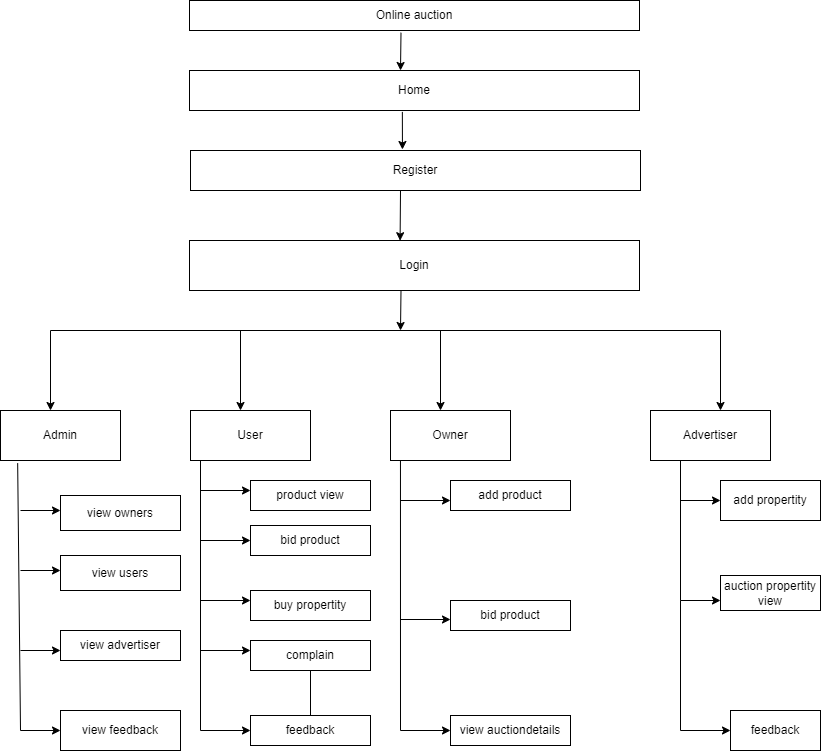

The diagram above was exported from draw.io. Its source (the exported page's mxGraphModel, read from the mxfile embedded in the PNG):
<mxGraphModel dx="548" dy="515" grid="1" gridSize="10" guides="1" tooltips="1" connect="1" arrows="1" fold="1" page="1" pageScale="1" pageWidth="827" pageHeight="1169" math="0" shadow="0">
  <root>
    <mxCell id="WIyWlLk6GJQsqaUBKTNV-0" />
    <mxCell id="WIyWlLk6GJQsqaUBKTNV-1" parent="WIyWlLk6GJQsqaUBKTNV-0" />
    <mxCell id="7NE7khWlDglMUz7Hprhx-0" value="Online auction" style="rounded=0;whiteSpace=wrap;html=1;" parent="WIyWlLk6GJQsqaUBKTNV-1" vertex="1">
      <mxGeometry x="189" y="30" width="450" height="30" as="geometry" />
    </mxCell>
    <mxCell id="7NE7khWlDglMUz7Hprhx-1" value="Home" style="rounded=0;whiteSpace=wrap;html=1;" parent="WIyWlLk6GJQsqaUBKTNV-1" vertex="1">
      <mxGeometry x="189" y="100" width="450" height="40" as="geometry" />
    </mxCell>
    <mxCell id="7NE7khWlDglMUz7Hprhx-3" value="Register" style="rounded=0;whiteSpace=wrap;html=1;" parent="WIyWlLk6GJQsqaUBKTNV-1" vertex="1">
      <mxGeometry x="190" y="180" width="450" height="40" as="geometry" />
    </mxCell>
    <mxCell id="7NE7khWlDglMUz7Hprhx-4" value="Login" style="rounded=0;whiteSpace=wrap;html=1;" parent="WIyWlLk6GJQsqaUBKTNV-1" vertex="1">
      <mxGeometry x="189" y="270" width="450" height="50" as="geometry" />
    </mxCell>
    <mxCell id="7NE7khWlDglMUz7Hprhx-6" value="" style="endArrow=none;html=1;rounded=0;" parent="WIyWlLk6GJQsqaUBKTNV-1" edge="1">
      <mxGeometry width="50" height="50" relative="1" as="geometry">
        <mxPoint x="50" y="360" as="sourcePoint" />
        <mxPoint x="720" y="360" as="targetPoint" />
      </mxGeometry>
    </mxCell>
    <mxCell id="7NE7khWlDglMUz7Hprhx-11" value="" style="endArrow=classic;html=1;rounded=0;" parent="WIyWlLk6GJQsqaUBKTNV-1" edge="1">
      <mxGeometry width="50" height="50" relative="1" as="geometry">
        <mxPoint x="50" y="360" as="sourcePoint" />
        <mxPoint x="50" y="440" as="targetPoint" />
      </mxGeometry>
    </mxCell>
    <mxCell id="7NE7khWlDglMUz7Hprhx-12" value="" style="endArrow=classic;html=1;rounded=0;" parent="WIyWlLk6GJQsqaUBKTNV-1" edge="1">
      <mxGeometry width="50" height="50" relative="1" as="geometry">
        <mxPoint x="240" y="360" as="sourcePoint" />
        <mxPoint x="240" y="440" as="targetPoint" />
      </mxGeometry>
    </mxCell>
    <mxCell id="7NE7khWlDglMUz7Hprhx-13" value="" style="endArrow=classic;html=1;rounded=0;" parent="WIyWlLk6GJQsqaUBKTNV-1" edge="1">
      <mxGeometry width="50" height="50" relative="1" as="geometry">
        <mxPoint x="440" y="360" as="sourcePoint" />
        <mxPoint x="440" y="440" as="targetPoint" />
      </mxGeometry>
    </mxCell>
    <mxCell id="7NE7khWlDglMUz7Hprhx-14" value="" style="endArrow=classic;html=1;rounded=0;" parent="WIyWlLk6GJQsqaUBKTNV-1" edge="1">
      <mxGeometry width="50" height="50" relative="1" as="geometry">
        <mxPoint x="720" y="360" as="sourcePoint" />
        <mxPoint x="720" y="440" as="targetPoint" />
      </mxGeometry>
    </mxCell>
    <mxCell id="7NE7khWlDglMUz7Hprhx-15" value="Admin" style="rounded=0;whiteSpace=wrap;html=1;" parent="WIyWlLk6GJQsqaUBKTNV-1" vertex="1">
      <mxGeometry y="440" width="120" height="50" as="geometry" />
    </mxCell>
    <mxCell id="7NE7khWlDglMUz7Hprhx-16" value="User" style="rounded=0;whiteSpace=wrap;html=1;" parent="WIyWlLk6GJQsqaUBKTNV-1" vertex="1">
      <mxGeometry x="190" y="440" width="120" height="50" as="geometry" />
    </mxCell>
    <mxCell id="7NE7khWlDglMUz7Hprhx-17" value="Owner" style="rounded=0;whiteSpace=wrap;html=1;" parent="WIyWlLk6GJQsqaUBKTNV-1" vertex="1">
      <mxGeometry x="390" y="440" width="120" height="50" as="geometry" />
    </mxCell>
    <mxCell id="7NE7khWlDglMUz7Hprhx-18" value="Advertiser" style="rounded=0;whiteSpace=wrap;html=1;" parent="WIyWlLk6GJQsqaUBKTNV-1" vertex="1">
      <mxGeometry x="650" y="440" width="120" height="50" as="geometry" />
    </mxCell>
    <mxCell id="7NE7khWlDglMUz7Hprhx-19" value="" style="endArrow=none;html=1;rounded=0;entryX=0.143;entryY=1.052;entryDx=0;entryDy=0;entryPerimeter=0;" parent="WIyWlLk6GJQsqaUBKTNV-1" target="7NE7khWlDglMUz7Hprhx-15" edge="1">
      <mxGeometry width="50" height="50" relative="1" as="geometry">
        <mxPoint x="20" y="760" as="sourcePoint" />
        <mxPoint x="20" y="500" as="targetPoint" />
      </mxGeometry>
    </mxCell>
    <mxCell id="7NE7khWlDglMUz7Hprhx-20" value="" style="endArrow=classic;html=1;rounded=0;" parent="WIyWlLk6GJQsqaUBKTNV-1" edge="1">
      <mxGeometry width="50" height="50" relative="1" as="geometry">
        <mxPoint x="20" y="540" as="sourcePoint" />
        <mxPoint x="60" y="540" as="targetPoint" />
      </mxGeometry>
    </mxCell>
    <mxCell id="7NE7khWlDglMUz7Hprhx-22" value="" style="endArrow=classic;html=1;rounded=0;" parent="WIyWlLk6GJQsqaUBKTNV-1" edge="1">
      <mxGeometry width="50" height="50" relative="1" as="geometry">
        <mxPoint x="20" y="600" as="sourcePoint" />
        <mxPoint x="60" y="600" as="targetPoint" />
      </mxGeometry>
    </mxCell>
    <mxCell id="7NE7khWlDglMUz7Hprhx-23" value="" style="endArrow=classic;html=1;rounded=0;" parent="WIyWlLk6GJQsqaUBKTNV-1" edge="1">
      <mxGeometry width="50" height="50" relative="1" as="geometry">
        <mxPoint x="20" y="680" as="sourcePoint" />
        <mxPoint x="60" y="680" as="targetPoint" />
      </mxGeometry>
    </mxCell>
    <mxCell id="7NE7khWlDglMUz7Hprhx-24" value="" style="endArrow=classic;html=1;rounded=0;" parent="WIyWlLk6GJQsqaUBKTNV-1" edge="1">
      <mxGeometry width="50" height="50" relative="1" as="geometry">
        <mxPoint x="20" y="760" as="sourcePoint" />
        <mxPoint x="60" y="760" as="targetPoint" />
      </mxGeometry>
    </mxCell>
    <mxCell id="7NE7khWlDglMUz7Hprhx-25" value="view owners" style="rounded=0;whiteSpace=wrap;html=1;" parent="WIyWlLk6GJQsqaUBKTNV-1" vertex="1">
      <mxGeometry x="60" y="525" width="120" height="35" as="geometry" />
    </mxCell>
    <mxCell id="7NE7khWlDglMUz7Hprhx-26" value="view users" style="rounded=0;whiteSpace=wrap;html=1;" parent="WIyWlLk6GJQsqaUBKTNV-1" vertex="1">
      <mxGeometry x="60" y="585" width="120" height="35" as="geometry" />
    </mxCell>
    <mxCell id="7NE7khWlDglMUz7Hprhx-27" value="view advertiser" style="rounded=0;whiteSpace=wrap;html=1;" parent="WIyWlLk6GJQsqaUBKTNV-1" vertex="1">
      <mxGeometry x="60" y="660" width="120" height="30" as="geometry" />
    </mxCell>
    <mxCell id="7NE7khWlDglMUz7Hprhx-28" value="view feedback" style="rounded=0;whiteSpace=wrap;html=1;" parent="WIyWlLk6GJQsqaUBKTNV-1" vertex="1">
      <mxGeometry x="60" y="740" width="120" height="40" as="geometry" />
    </mxCell>
    <mxCell id="7NE7khWlDglMUz7Hprhx-30" value="" style="endArrow=none;html=1;rounded=0;" parent="WIyWlLk6GJQsqaUBKTNV-1" edge="1">
      <mxGeometry width="50" height="50" relative="1" as="geometry">
        <mxPoint x="200" y="760" as="sourcePoint" />
        <mxPoint x="200" y="490" as="targetPoint" />
      </mxGeometry>
    </mxCell>
    <mxCell id="7NE7khWlDglMUz7Hprhx-31" value="" style="endArrow=classic;html=1;rounded=0;" parent="WIyWlLk6GJQsqaUBKTNV-1" edge="1">
      <mxGeometry width="50" height="50" relative="1" as="geometry">
        <mxPoint x="200" y="520" as="sourcePoint" />
        <mxPoint x="250" y="520" as="targetPoint" />
      </mxGeometry>
    </mxCell>
    <mxCell id="7NE7khWlDglMUz7Hprhx-32" value="" style="endArrow=classic;html=1;rounded=0;" parent="WIyWlLk6GJQsqaUBKTNV-1" edge="1">
      <mxGeometry width="50" height="50" relative="1" as="geometry">
        <mxPoint x="200" y="570" as="sourcePoint" />
        <mxPoint x="250" y="570" as="targetPoint" />
      </mxGeometry>
    </mxCell>
    <mxCell id="7NE7khWlDglMUz7Hprhx-33" value="" style="endArrow=classic;html=1;rounded=0;" parent="WIyWlLk6GJQsqaUBKTNV-1" edge="1">
      <mxGeometry width="50" height="50" relative="1" as="geometry">
        <mxPoint x="200" y="630" as="sourcePoint" />
        <mxPoint x="250" y="630" as="targetPoint" />
      </mxGeometry>
    </mxCell>
    <mxCell id="7NE7khWlDglMUz7Hprhx-34" value="" style="endArrow=classic;html=1;rounded=0;" parent="WIyWlLk6GJQsqaUBKTNV-1" edge="1">
      <mxGeometry width="50" height="50" relative="1" as="geometry">
        <mxPoint x="200" y="680" as="sourcePoint" />
        <mxPoint x="250" y="680" as="targetPoint" />
      </mxGeometry>
    </mxCell>
    <mxCell id="7NE7khWlDglMUz7Hprhx-36" value="" style="endArrow=classic;html=1;rounded=0;" parent="WIyWlLk6GJQsqaUBKTNV-1" edge="1">
      <mxGeometry width="50" height="50" relative="1" as="geometry">
        <mxPoint x="200" y="760" as="sourcePoint" />
        <mxPoint x="250" y="760" as="targetPoint" />
      </mxGeometry>
    </mxCell>
    <mxCell id="7NE7khWlDglMUz7Hprhx-37" value="product view" style="rounded=0;whiteSpace=wrap;html=1;" parent="WIyWlLk6GJQsqaUBKTNV-1" vertex="1">
      <mxGeometry x="250" y="510" width="120" height="30" as="geometry" />
    </mxCell>
    <mxCell id="7NE7khWlDglMUz7Hprhx-38" value="bid product" style="rounded=0;whiteSpace=wrap;html=1;" parent="WIyWlLk6GJQsqaUBKTNV-1" vertex="1">
      <mxGeometry x="250" y="555" width="120" height="30" as="geometry" />
    </mxCell>
    <mxCell id="7NE7khWlDglMUz7Hprhx-39" value="buy propertity" style="rounded=0;whiteSpace=wrap;html=1;" parent="WIyWlLk6GJQsqaUBKTNV-1" vertex="1">
      <mxGeometry x="250" y="620" width="120" height="30" as="geometry" />
    </mxCell>
    <mxCell id="7NE7khWlDglMUz7Hprhx-64" value="" style="edgeStyle=orthogonalEdgeStyle;rounded=0;orthogonalLoop=1;jettySize=auto;html=1;" parent="WIyWlLk6GJQsqaUBKTNV-1" source="7NE7khWlDglMUz7Hprhx-40" edge="1">
      <mxGeometry relative="1" as="geometry">
        <mxPoint x="310" y="765" as="targetPoint" />
      </mxGeometry>
    </mxCell>
    <mxCell id="7NE7khWlDglMUz7Hprhx-40" value="complain" style="rounded=0;whiteSpace=wrap;html=1;" parent="WIyWlLk6GJQsqaUBKTNV-1" vertex="1">
      <mxGeometry x="250" y="670" width="120" height="30" as="geometry" />
    </mxCell>
    <mxCell id="7NE7khWlDglMUz7Hprhx-41" value="feedback" style="rounded=0;whiteSpace=wrap;html=1;" parent="WIyWlLk6GJQsqaUBKTNV-1" vertex="1">
      <mxGeometry x="250" y="745" width="120" height="30" as="geometry" />
    </mxCell>
    <mxCell id="7NE7khWlDglMUz7Hprhx-42" value="" style="endArrow=none;html=1;rounded=0;entryX=0.083;entryY=1;entryDx=0;entryDy=0;entryPerimeter=0;" parent="WIyWlLk6GJQsqaUBKTNV-1" target="7NE7khWlDglMUz7Hprhx-17" edge="1">
      <mxGeometry width="50" height="50" relative="1" as="geometry">
        <mxPoint x="400" y="760" as="sourcePoint" />
        <mxPoint x="450" y="490" as="targetPoint" />
      </mxGeometry>
    </mxCell>
    <mxCell id="7NE7khWlDglMUz7Hprhx-43" value="" style="endArrow=classic;html=1;rounded=0;" parent="WIyWlLk6GJQsqaUBKTNV-1" edge="1">
      <mxGeometry width="50" height="50" relative="1" as="geometry">
        <mxPoint x="400" y="530" as="sourcePoint" />
        <mxPoint x="450" y="530" as="targetPoint" />
      </mxGeometry>
    </mxCell>
    <mxCell id="7NE7khWlDglMUz7Hprhx-44" value="" style="endArrow=classic;html=1;rounded=0;" parent="WIyWlLk6GJQsqaUBKTNV-1" edge="1">
      <mxGeometry width="50" height="50" relative="1" as="geometry">
        <mxPoint x="400" y="649" as="sourcePoint" />
        <mxPoint x="450" y="649" as="targetPoint" />
      </mxGeometry>
    </mxCell>
    <mxCell id="7NE7khWlDglMUz7Hprhx-46" value="" style="endArrow=classic;html=1;rounded=0;" parent="WIyWlLk6GJQsqaUBKTNV-1" edge="1">
      <mxGeometry width="50" height="50" relative="1" as="geometry">
        <mxPoint x="400" y="760" as="sourcePoint" />
        <mxPoint x="450" y="760" as="targetPoint" />
      </mxGeometry>
    </mxCell>
    <mxCell id="7NE7khWlDglMUz7Hprhx-47" value="add product" style="rounded=0;whiteSpace=wrap;html=1;" parent="WIyWlLk6GJQsqaUBKTNV-1" vertex="1">
      <mxGeometry x="450" y="510" width="120" height="30" as="geometry" />
    </mxCell>
    <mxCell id="7NE7khWlDglMUz7Hprhx-48" value="bid product" style="rounded=0;whiteSpace=wrap;html=1;" parent="WIyWlLk6GJQsqaUBKTNV-1" vertex="1">
      <mxGeometry x="450" y="630" width="120" height="30" as="geometry" />
    </mxCell>
    <mxCell id="7NE7khWlDglMUz7Hprhx-50" value="view auctiondetails" style="rounded=0;whiteSpace=wrap;html=1;" parent="WIyWlLk6GJQsqaUBKTNV-1" vertex="1">
      <mxGeometry x="450" y="745" width="120" height="30" as="geometry" />
    </mxCell>
    <mxCell id="7NE7khWlDglMUz7Hprhx-51" value="" style="endArrow=none;html=1;rounded=0;entryX=0.25;entryY=1;entryDx=0;entryDy=0;" parent="WIyWlLk6GJQsqaUBKTNV-1" target="7NE7khWlDglMUz7Hprhx-18" edge="1">
      <mxGeometry width="50" height="50" relative="1" as="geometry">
        <mxPoint x="680" y="760" as="sourcePoint" />
        <mxPoint x="720" y="490" as="targetPoint" />
        <Array as="points">
          <mxPoint x="680" y="630" />
        </Array>
      </mxGeometry>
    </mxCell>
    <mxCell id="7NE7khWlDglMUz7Hprhx-52" value="" style="endArrow=classic;html=1;rounded=0;" parent="WIyWlLk6GJQsqaUBKTNV-1" edge="1">
      <mxGeometry width="50" height="50" relative="1" as="geometry">
        <mxPoint x="680" y="530" as="sourcePoint" />
        <mxPoint x="720" y="530" as="targetPoint" />
      </mxGeometry>
    </mxCell>
    <mxCell id="7NE7khWlDglMUz7Hprhx-53" value="" style="endArrow=classic;html=1;rounded=0;" parent="WIyWlLk6GJQsqaUBKTNV-1" edge="1">
      <mxGeometry width="50" height="50" relative="1" as="geometry">
        <mxPoint x="680" y="630" as="sourcePoint" />
        <mxPoint x="720" y="630" as="targetPoint" />
      </mxGeometry>
    </mxCell>
    <mxCell id="7NE7khWlDglMUz7Hprhx-54" value="" style="endArrow=classic;html=1;rounded=0;" parent="WIyWlLk6GJQsqaUBKTNV-1" edge="1">
      <mxGeometry width="50" height="50" relative="1" as="geometry">
        <mxPoint x="680" y="760" as="sourcePoint" />
        <mxPoint x="730" y="760" as="targetPoint" />
      </mxGeometry>
    </mxCell>
    <mxCell id="7NE7khWlDglMUz7Hprhx-55" value="add propertity" style="rounded=0;whiteSpace=wrap;html=1;" parent="WIyWlLk6GJQsqaUBKTNV-1" vertex="1">
      <mxGeometry x="720" y="510" width="100" height="40" as="geometry" />
    </mxCell>
    <mxCell id="7NE7khWlDglMUz7Hprhx-56" value="auction propertity view" style="rounded=0;whiteSpace=wrap;html=1;" parent="WIyWlLk6GJQsqaUBKTNV-1" vertex="1">
      <mxGeometry x="720" y="605" width="100" height="35" as="geometry" />
    </mxCell>
    <mxCell id="7NE7khWlDglMUz7Hprhx-57" value="feedback" style="rounded=0;whiteSpace=wrap;html=1;" parent="WIyWlLk6GJQsqaUBKTNV-1" vertex="1">
      <mxGeometry x="730" y="740" width="90" height="40" as="geometry" />
    </mxCell>
    <mxCell id="7NE7khWlDglMUz7Hprhx-58" value="" style="endArrow=classic;html=1;rounded=0;exitX=0.47;exitY=1.073;exitDx=0;exitDy=0;exitPerimeter=0;" parent="WIyWlLk6GJQsqaUBKTNV-1" source="7NE7khWlDglMUz7Hprhx-0" edge="1">
      <mxGeometry width="50" height="50" relative="1" as="geometry">
        <mxPoint x="414" y="79.28932188134524" as="sourcePoint" />
        <mxPoint x="400" y="100" as="targetPoint" />
      </mxGeometry>
    </mxCell>
    <mxCell id="7NE7khWlDglMUz7Hprhx-59" value="" style="endArrow=classic;html=1;rounded=0;entryX=0.471;entryY=-0.025;entryDx=0;entryDy=0;entryPerimeter=0;exitX=0.473;exitY=1.035;exitDx=0;exitDy=0;exitPerimeter=0;" parent="WIyWlLk6GJQsqaUBKTNV-1" source="7NE7khWlDglMUz7Hprhx-1" target="7NE7khWlDglMUz7Hprhx-3" edge="1">
      <mxGeometry width="50" height="50" relative="1" as="geometry">
        <mxPoint x="370" y="200" as="sourcePoint" />
        <mxPoint x="401" y="170" as="targetPoint" />
      </mxGeometry>
    </mxCell>
    <mxCell id="7NE7khWlDglMUz7Hprhx-61" value="" style="endArrow=classic;html=1;rounded=0;entryX=0.468;entryY=0.004;entryDx=0;entryDy=0;entryPerimeter=0;" parent="WIyWlLk6GJQsqaUBKTNV-1" target="7NE7khWlDglMUz7Hprhx-4" edge="1">
      <mxGeometry width="50" height="50" relative="1" as="geometry">
        <mxPoint x="400" y="220" as="sourcePoint" />
        <mxPoint x="400" y="220" as="targetPoint" />
      </mxGeometry>
    </mxCell>
    <mxCell id="7NE7khWlDglMUz7Hprhx-62" value="" style="endArrow=classic;html=1;rounded=0;exitX=0.47;exitY=0.996;exitDx=0;exitDy=0;exitPerimeter=0;" parent="WIyWlLk6GJQsqaUBKTNV-1" source="7NE7khWlDglMUz7Hprhx-4" edge="1">
      <mxGeometry width="50" height="50" relative="1" as="geometry">
        <mxPoint x="330" y="390" as="sourcePoint" />
        <mxPoint x="400" y="360" as="targetPoint" />
      </mxGeometry>
    </mxCell>
  </root>
</mxGraphModel>